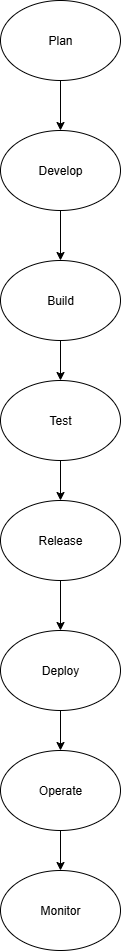

The diagram above was exported from draw.io. Its source (the exported page's mxGraphModel, read from the mxfile embedded in the PNG):
<mxGraphModel dx="1042" dy="562" grid="1" gridSize="10" guides="1" tooltips="1" connect="1" arrows="1" fold="1" page="1" pageScale="1" pageWidth="850" pageHeight="1100" math="0" shadow="0">
  <root>
    <mxCell id="0" />
    <mxCell id="1" parent="0" />
    <mxCell id="jR4FQEUHaQMObW-whjRC-10" value="" style="edgeStyle=orthogonalEdgeStyle;rounded=0;orthogonalLoop=1;jettySize=auto;html=1;" edge="1" parent="1" source="jR4FQEUHaQMObW-whjRC-1" target="jR4FQEUHaQMObW-whjRC-6">
      <mxGeometry relative="1" as="geometry" />
    </mxCell>
    <mxCell id="jR4FQEUHaQMObW-whjRC-1" value="Plan" style="ellipse;whiteSpace=wrap;html=1;" vertex="1" parent="1">
      <mxGeometry x="380" y="20" width="120" height="80" as="geometry" />
    </mxCell>
    <mxCell id="jR4FQEUHaQMObW-whjRC-11" value="" style="edgeStyle=orthogonalEdgeStyle;rounded=0;orthogonalLoop=1;jettySize=auto;html=1;" edge="1" parent="1" source="jR4FQEUHaQMObW-whjRC-6" target="jR4FQEUHaQMObW-whjRC-7">
      <mxGeometry relative="1" as="geometry" />
    </mxCell>
    <mxCell id="jR4FQEUHaQMObW-whjRC-6" value="Develop" style="ellipse;whiteSpace=wrap;html=1;" vertex="1" parent="1">
      <mxGeometry x="380" y="150" width="120" height="80" as="geometry" />
    </mxCell>
    <mxCell id="jR4FQEUHaQMObW-whjRC-13" value="" style="edgeStyle=orthogonalEdgeStyle;rounded=0;orthogonalLoop=1;jettySize=auto;html=1;" edge="1" parent="1" source="jR4FQEUHaQMObW-whjRC-7" target="jR4FQEUHaQMObW-whjRC-12">
      <mxGeometry relative="1" as="geometry" />
    </mxCell>
    <mxCell id="jR4FQEUHaQMObW-whjRC-7" value="Build" style="ellipse;whiteSpace=wrap;html=1;" vertex="1" parent="1">
      <mxGeometry x="380" y="280" width="120" height="80" as="geometry" />
    </mxCell>
    <mxCell id="jR4FQEUHaQMObW-whjRC-15" value="" style="edgeStyle=orthogonalEdgeStyle;rounded=0;orthogonalLoop=1;jettySize=auto;html=1;" edge="1" parent="1" source="jR4FQEUHaQMObW-whjRC-12" target="jR4FQEUHaQMObW-whjRC-14">
      <mxGeometry relative="1" as="geometry" />
    </mxCell>
    <mxCell id="jR4FQEUHaQMObW-whjRC-12" value="Test" style="ellipse;whiteSpace=wrap;html=1;" vertex="1" parent="1">
      <mxGeometry x="380" y="400" width="120" height="80" as="geometry" />
    </mxCell>
    <mxCell id="jR4FQEUHaQMObW-whjRC-17" value="" style="edgeStyle=orthogonalEdgeStyle;rounded=0;orthogonalLoop=1;jettySize=auto;html=1;" edge="1" parent="1" source="jR4FQEUHaQMObW-whjRC-14" target="jR4FQEUHaQMObW-whjRC-16">
      <mxGeometry relative="1" as="geometry" />
    </mxCell>
    <mxCell id="jR4FQEUHaQMObW-whjRC-14" value="Release" style="ellipse;whiteSpace=wrap;html=1;" vertex="1" parent="1">
      <mxGeometry x="380" y="520" width="120" height="80" as="geometry" />
    </mxCell>
    <mxCell id="jR4FQEUHaQMObW-whjRC-19" value="" style="edgeStyle=orthogonalEdgeStyle;rounded=0;orthogonalLoop=1;jettySize=auto;html=1;" edge="1" parent="1" source="jR4FQEUHaQMObW-whjRC-16" target="jR4FQEUHaQMObW-whjRC-18">
      <mxGeometry relative="1" as="geometry" />
    </mxCell>
    <mxCell id="jR4FQEUHaQMObW-whjRC-16" value="Deploy" style="ellipse;whiteSpace=wrap;html=1;" vertex="1" parent="1">
      <mxGeometry x="380" y="650" width="120" height="80" as="geometry" />
    </mxCell>
    <mxCell id="jR4FQEUHaQMObW-whjRC-21" value="" style="edgeStyle=orthogonalEdgeStyle;rounded=0;orthogonalLoop=1;jettySize=auto;html=1;" edge="1" parent="1" source="jR4FQEUHaQMObW-whjRC-18" target="jR4FQEUHaQMObW-whjRC-20">
      <mxGeometry relative="1" as="geometry" />
    </mxCell>
    <mxCell id="jR4FQEUHaQMObW-whjRC-18" value="Operate" style="ellipse;whiteSpace=wrap;html=1;" vertex="1" parent="1">
      <mxGeometry x="380" y="770" width="120" height="80" as="geometry" />
    </mxCell>
    <mxCell id="jR4FQEUHaQMObW-whjRC-20" value="Monitor" style="ellipse;whiteSpace=wrap;html=1;" vertex="1" parent="1">
      <mxGeometry x="380" y="890" width="120" height="80" as="geometry" />
    </mxCell>
  </root>
</mxGraphModel>